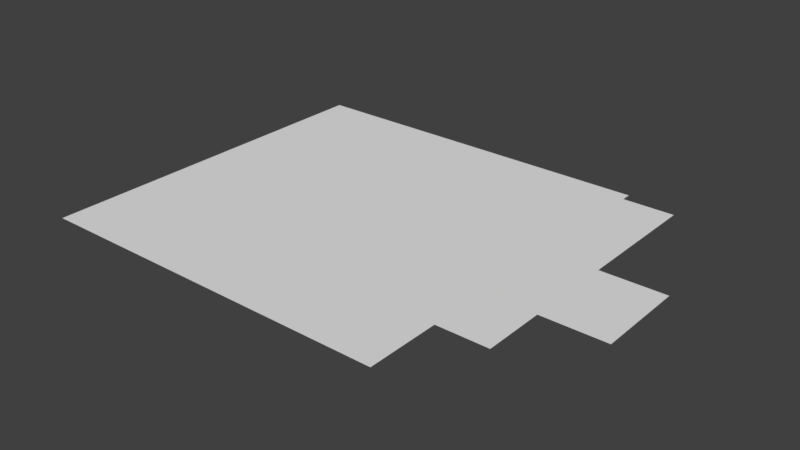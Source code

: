 # Source: pisoPuzzle.blend  (saved by Blender 2.78.0; exported with 4.5.12 LTS)
import bpy
from mathutils import Matrix  # noqa: F401  (used for matrix-valued properties, if any)

bpy.ops.wm.read_factory_settings(use_empty=True)
scene = bpy.context.scene
scene.name = 'Scene'

# ---- collections
col_collection_1 = bpy.data.collections.new('Collection 1'); scene.collection.children.link(col_collection_1)

# ---- world
world_world = bpy.data.worlds.new('World'); scene.world = world_world
world_world.color = (0.05088, 0.05088, 0.05088)
world_world.use_sun_shadow = False
world_world.sun_shadow_jitter_overblur = 0.0
world_world.cycles.sampling_method = 'MANUAL'

# ---- meshes
me_plane = bpy.data.meshes.new('Plane')
me_plane.from_pydata([(1.281, -0.2632, 0.0), (1.632, -0.2632, 0.0), (1.281, 0.2281, 0.0), (1.632, 0.2281, 0.0), (1.0, -0.5993, 0.0), (1.281, -0.5993, 0.0), (1.0, 0.9445, 0.0), (1.281, 0.9445, 0.0), (-1.0, -1.0, 0.0), (1.0, -1.0, 0.0), (-1.0, 1.0, 0.0), (1.0, 1.0, 0.0)], [], [(0, 1, 3, 2), (4, 5, 7, 6), (8, 9, 11, 10)])
_uv = me_plane.uv_layers.new(name='UVMap')
_uv.uv.foreach_set('vector', [0.8667, 0.3684, 1.0, 0.3684, 1.0, 0.614, 0.8667, 0.614, 0.7601, 0.2003, 0.8668, 0.2003, 0.8668, 0.9723, 0.7601, 0.9723, 0.0, 0.0, 0.76, 0.0, 0.76, 1.0, 0.0, 1.0])
me_plane.use_remesh_preserve_volume = False
me_plane.use_remesh_preserve_attributes = False
me_plane.use_mirror_vertex_groups = False
me_plane.update()

# ---- objects
ob_plane = bpy.data.objects.new('Plane', me_plane)

# ---- transforms, parenting, visibility, modifiers, constraints
ob_plane.location = (-2.5, 2.75, 0.0)
ob_plane.scale = (14.25, 14.25, 1.0)
ob_plane.lineart.crease_threshold = 0.0

# ---- collection membership
col_collection_1.objects.link(ob_plane)

# ---- scene / render settings (as saved in the file)
scene.frame_start = 1; scene.frame_end = 250; scene.frame_set(1)
scene.render.engine = 'BLENDER_EEVEE_NEXT'
scene.render.resolution_percentage = 50
scene.render.dither_intensity = 0.0
scene.cycles.use_denoising = False
scene.cycles.samples = 128
scene.cycles.sampling_pattern = 'TABULATED_SOBOL'
scene.cycles.light_sampling_threshold = 0.0
scene.cycles.use_adaptive_sampling = False
scene.cycles.use_light_tree = False
scene.cycles.blur_glossy = 0.0
scene.cycles.sample_clamp_indirect = 0.0
scene.view_settings.view_transform = 'Standard'
bpy.context.view_layer.update()

# ---- added for rendering (the .blend has no active camera and no usable light): camera, sun
cam_auto = bpy.data.cameras.new('AutoCamera')
cam_auto.lens = 50.0
cam_auto.sensor_width = 36.0
cam_auto.clip_end = 1000.0
ob_auto_camera = bpy.data.objects.new('AutoCamera', cam_auto)
scene.collection.objects.link(ob_auto_camera)
ob_auto_camera.location = (45.579, -49.5448, 34.8632)
ob_auto_camera.rotation_euler = (1.09748, -7.21219e-08, 0.694738)
scene.camera = ob_auto_camera
light_auto_sun = bpy.data.lights.new('AutoSun', 'SUN')
light_auto_sun.energy = 3.0
light_auto_sun.angle = 0.0523599
ob_auto_sun = bpy.data.objects.new('AutoSun', light_auto_sun)
scene.collection.objects.link(ob_auto_sun)
ob_auto_sun.rotation_euler = (0.872665, 0.174533, 0.523599)
bpy.context.view_layer.update()
